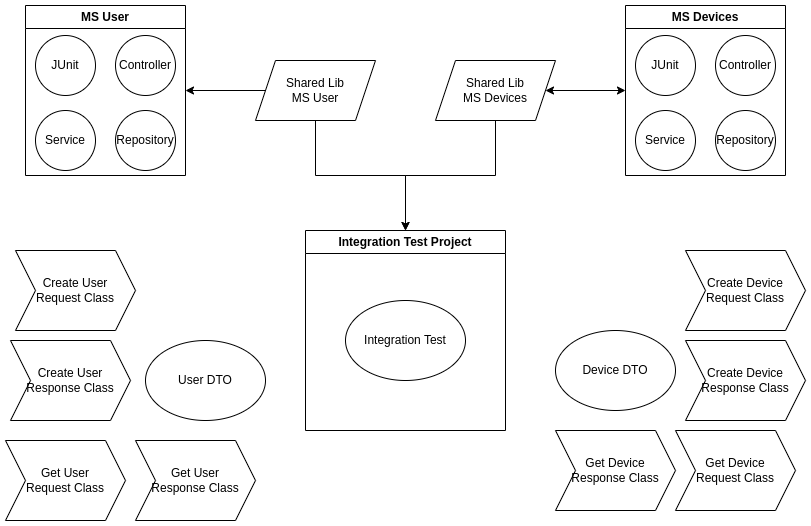

The diagram above was exported from draw.io. Its source (the exported page's mxGraphModel, read from the mxfile embedded in the PNG):
<mxGraphModel dx="1434" dy="795" grid="1" gridSize="10" guides="1" tooltips="1" connect="1" arrows="1" fold="1" page="1" pageScale="1" pageWidth="850" pageHeight="1100" math="0" shadow="0">
  <root>
    <mxCell id="0" />
    <mxCell id="1" parent="0" />
    <mxCell id="8yRKeFSKZU2wiiNaENFq-1" value="MS User" style="swimlane;whiteSpace=wrap;html=1;" parent="1" vertex="1">
      <mxGeometry x="40" y="85" width="160" height="170" as="geometry" />
    </mxCell>
    <mxCell id="8yRKeFSKZU2wiiNaENFq-2" value="JUnit" style="ellipse;whiteSpace=wrap;html=1;aspect=fixed;" parent="8yRKeFSKZU2wiiNaENFq-1" vertex="1">
      <mxGeometry x="10" y="30" width="60" height="60" as="geometry" />
    </mxCell>
    <mxCell id="8yRKeFSKZU2wiiNaENFq-3" value="Controller" style="ellipse;whiteSpace=wrap;html=1;aspect=fixed;" parent="8yRKeFSKZU2wiiNaENFq-1" vertex="1">
      <mxGeometry x="90" y="30" width="60" height="60" as="geometry" />
    </mxCell>
    <mxCell id="8yRKeFSKZU2wiiNaENFq-4" value="Service" style="ellipse;whiteSpace=wrap;html=1;aspect=fixed;" parent="8yRKeFSKZU2wiiNaENFq-1" vertex="1">
      <mxGeometry x="10" y="105" width="60" height="60" as="geometry" />
    </mxCell>
    <mxCell id="8yRKeFSKZU2wiiNaENFq-5" value="Repository" style="ellipse;whiteSpace=wrap;html=1;aspect=fixed;" parent="8yRKeFSKZU2wiiNaENFq-1" vertex="1">
      <mxGeometry x="90" y="105" width="60" height="60" as="geometry" />
    </mxCell>
    <mxCell id="8yRKeFSKZU2wiiNaENFq-7" style="edgeStyle=orthogonalEdgeStyle;rounded=0;orthogonalLoop=1;jettySize=auto;html=1;entryX=1;entryY=0.5;entryDx=0;entryDy=0;" parent="1" source="8yRKeFSKZU2wiiNaENFq-9" target="8yRKeFSKZU2wiiNaENFq-1" edge="1">
      <mxGeometry relative="1" as="geometry">
        <mxPoint x="220" y="190" as="targetPoint" />
      </mxGeometry>
    </mxCell>
    <mxCell id="8yRKeFSKZU2wiiNaENFq-8" style="edgeStyle=orthogonalEdgeStyle;rounded=0;orthogonalLoop=1;jettySize=auto;html=1;exitX=0.5;exitY=1;exitDx=0;exitDy=0;" parent="1" source="8yRKeFSKZU2wiiNaENFq-9" target="8yRKeFSKZU2wiiNaENFq-19" edge="1">
      <mxGeometry relative="1" as="geometry" />
    </mxCell>
    <mxCell id="8yRKeFSKZU2wiiNaENFq-9" value="Shared Lib &lt;br&gt;MS User" style="shape=parallelogram;perimeter=parallelogramPerimeter;whiteSpace=wrap;html=1;fixedSize=1;" parent="1" vertex="1">
      <mxGeometry x="270" y="140" width="120" height="60" as="geometry" />
    </mxCell>
    <mxCell id="8yRKeFSKZU2wiiNaENFq-10" style="edgeStyle=orthogonalEdgeStyle;rounded=0;orthogonalLoop=1;jettySize=auto;html=1;entryX=0;entryY=0.5;entryDx=0;entryDy=0;startArrow=classic;startFill=1;" parent="1" source="8yRKeFSKZU2wiiNaENFq-12" target="8yRKeFSKZU2wiiNaENFq-13" edge="1">
      <mxGeometry relative="1" as="geometry" />
    </mxCell>
    <mxCell id="8yRKeFSKZU2wiiNaENFq-11" style="edgeStyle=orthogonalEdgeStyle;rounded=0;orthogonalLoop=1;jettySize=auto;html=1;entryX=0.5;entryY=0;entryDx=0;entryDy=0;" parent="1" source="8yRKeFSKZU2wiiNaENFq-12" target="8yRKeFSKZU2wiiNaENFq-19" edge="1">
      <mxGeometry relative="1" as="geometry" />
    </mxCell>
    <mxCell id="8yRKeFSKZU2wiiNaENFq-12" value="Shared Lib &lt;br&gt;MS Devices" style="shape=parallelogram;perimeter=parallelogramPerimeter;whiteSpace=wrap;html=1;fixedSize=1;" parent="1" vertex="1">
      <mxGeometry x="450" y="140" width="120" height="60" as="geometry" />
    </mxCell>
    <mxCell id="8yRKeFSKZU2wiiNaENFq-13" value="MS Devices" style="swimlane;whiteSpace=wrap;html=1;" parent="1" vertex="1">
      <mxGeometry x="640" y="85" width="160" height="170" as="geometry" />
    </mxCell>
    <mxCell id="8yRKeFSKZU2wiiNaENFq-32" value="JUnit" style="ellipse;whiteSpace=wrap;html=1;aspect=fixed;" parent="8yRKeFSKZU2wiiNaENFq-13" vertex="1">
      <mxGeometry x="10" y="30" width="60" height="60" as="geometry" />
    </mxCell>
    <mxCell id="8yRKeFSKZU2wiiNaENFq-33" value="Controller" style="ellipse;whiteSpace=wrap;html=1;aspect=fixed;" parent="8yRKeFSKZU2wiiNaENFq-13" vertex="1">
      <mxGeometry x="90" y="30" width="60" height="60" as="geometry" />
    </mxCell>
    <mxCell id="8yRKeFSKZU2wiiNaENFq-34" value="Service" style="ellipse;whiteSpace=wrap;html=1;aspect=fixed;" parent="8yRKeFSKZU2wiiNaENFq-13" vertex="1">
      <mxGeometry x="10" y="105" width="60" height="60" as="geometry" />
    </mxCell>
    <mxCell id="8yRKeFSKZU2wiiNaENFq-35" value="Repository" style="ellipse;whiteSpace=wrap;html=1;aspect=fixed;" parent="8yRKeFSKZU2wiiNaENFq-13" vertex="1">
      <mxGeometry x="90" y="105" width="60" height="60" as="geometry" />
    </mxCell>
    <mxCell id="8yRKeFSKZU2wiiNaENFq-19" value="Integration Test Project" style="swimlane;whiteSpace=wrap;html=1;" parent="1" vertex="1">
      <mxGeometry x="320" y="310" width="200" height="200" as="geometry" />
    </mxCell>
    <mxCell id="8yRKeFSKZU2wiiNaENFq-20" value="Integration Test" style="ellipse;whiteSpace=wrap;html=1;" parent="8yRKeFSKZU2wiiNaENFq-19" vertex="1">
      <mxGeometry x="40" y="70" width="120" height="80" as="geometry" />
    </mxCell>
    <mxCell id="8yRKeFSKZU2wiiNaENFq-21" value="Create Device Request Class" style="shape=step;perimeter=stepPerimeter;whiteSpace=wrap;html=1;fixedSize=1;" parent="1" vertex="1">
      <mxGeometry x="700" y="330" width="120" height="80" as="geometry" />
    </mxCell>
    <mxCell id="8yRKeFSKZU2wiiNaENFq-22" value="Create User &lt;br&gt;Request Class" style="shape=step;perimeter=stepPerimeter;whiteSpace=wrap;html=1;fixedSize=1;" parent="1" vertex="1">
      <mxGeometry x="30" y="330" width="120" height="80" as="geometry" />
    </mxCell>
    <mxCell id="8yRKeFSKZU2wiiNaENFq-23" value="Create User Response Class" style="shape=step;perimeter=stepPerimeter;whiteSpace=wrap;html=1;fixedSize=1;" parent="1" vertex="1">
      <mxGeometry x="25" y="420" width="120" height="80" as="geometry" />
    </mxCell>
    <mxCell id="8yRKeFSKZU2wiiNaENFq-24" value="Create Device Response Class" style="shape=step;perimeter=stepPerimeter;whiteSpace=wrap;html=1;fixedSize=1;" parent="1" vertex="1">
      <mxGeometry x="700" y="420" width="120" height="80" as="geometry" />
    </mxCell>
    <mxCell id="8yRKeFSKZU2wiiNaENFq-25" value="User DTO" style="ellipse;whiteSpace=wrap;html=1;" parent="1" vertex="1">
      <mxGeometry x="160" y="420" width="120" height="80" as="geometry" />
    </mxCell>
    <mxCell id="8yRKeFSKZU2wiiNaENFq-26" value="Device DTO" style="ellipse;whiteSpace=wrap;html=1;" parent="1" vertex="1">
      <mxGeometry x="570" y="410" width="120" height="80" as="geometry" />
    </mxCell>
    <mxCell id="8yRKeFSKZU2wiiNaENFq-27" value="Get Device &lt;br&gt;Request Class" style="shape=step;perimeter=stepPerimeter;whiteSpace=wrap;html=1;fixedSize=1;" parent="1" vertex="1">
      <mxGeometry x="690" y="510" width="120" height="80" as="geometry" />
    </mxCell>
    <mxCell id="8yRKeFSKZU2wiiNaENFq-28" value="Get Device &lt;br&gt;Response Class" style="shape=step;perimeter=stepPerimeter;whiteSpace=wrap;html=1;fixedSize=1;" parent="1" vertex="1">
      <mxGeometry x="570" y="510" width="120" height="80" as="geometry" />
    </mxCell>
    <mxCell id="8yRKeFSKZU2wiiNaENFq-29" value="Get User&lt;br&gt;Request Class" style="shape=step;perimeter=stepPerimeter;whiteSpace=wrap;html=1;fixedSize=1;" parent="1" vertex="1">
      <mxGeometry x="20" y="520" width="120" height="80" as="geometry" />
    </mxCell>
    <mxCell id="8yRKeFSKZU2wiiNaENFq-30" value="Get User&lt;br&gt;Response Class" style="shape=step;perimeter=stepPerimeter;whiteSpace=wrap;html=1;fixedSize=1;" parent="1" vertex="1">
      <mxGeometry x="150" y="520" width="120" height="80" as="geometry" />
    </mxCell>
  </root>
</mxGraphModel>